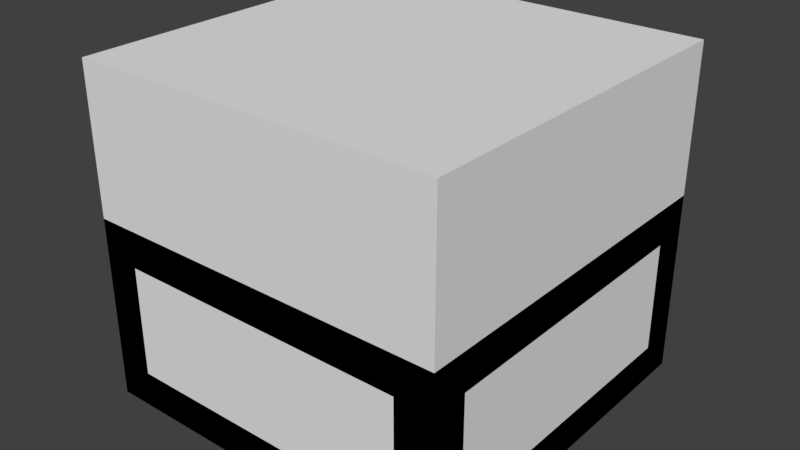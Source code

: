 # Source: Sieve.blend  (saved by Blender 2.79.0; exported with 4.5.12 LTS)
import bpy
from mathutils import Matrix  # noqa: F401  (used for matrix-valued properties, if any)

bpy.ops.wm.read_factory_settings(use_empty=True)
scene = bpy.context.scene
scene.name = 'Scene'

# ---- collections
col_collection_1 = bpy.data.collections.new('Collection 1'); scene.collection.children.link(col_collection_1)

# ---- materials (node trees are filled in below, after node groups)
mat_blank = bpy.data.materials.new('blank')
mat_blank.alpha_threshold = 0.0
mat_blank.use_transparent_shadow = False
mat_blank.roughness = 0.5
mat_blank.line_color = (0.0, 0.0, 0.0, 1.0)
mat_white = bpy.data.materials.new('white')
mat_white.alpha_threshold = 0.0
mat_white.use_transparent_shadow = False
mat_white.diffuse_color = (1.0, 1.0, 1.0, 1.0)
mat_white.roughness = 0.5
mat_black = bpy.data.materials.new('black')
mat_black.alpha_threshold = 0.0
mat_black.use_transparent_shadow = False
mat_black.diffuse_color = (0.0, 0.0, 0.0, 1.0)
mat_black.roughness = 0.5
mat_blue = bpy.data.materials.new('blue')
mat_blue.alpha_threshold = 0.0
mat_blue.use_transparent_shadow = False
mat_blue.diffuse_color = (0.0, 0.0, 1.0, 1.0)
mat_blue.roughness = 0.5
mat_gray50 = bpy.data.materials.new('gray50')
mat_gray50.alpha_threshold = 0.0
mat_gray50.use_transparent_shadow = False
mat_gray50.diffuse_color = (0.5, 0.5, 0.5, 1.0)
mat_gray50.roughness = 0.5

# ---- material node trees

# ---- world
world_world = bpy.data.worlds.new('World'); scene.world = world_world
world_world.color = (0.05088, 0.05088, 0.05088)
world_world.use_sun_shadow = False
world_world.sun_shadow_jitter_overblur = 0.0
world_world.cycles.sampling_method = 'MANUAL'

# ---- meshes
me_cube_001 = bpy.data.meshes.new('Cube.001')
me_cube_001.from_pydata([(-1.0, -1.0, -1.0), (-1.0, -1.0, 1.0), (-1.0, 1.0, -1.0), (-1.0, 1.0, 1.0), (1.0, -1.0, -1.0), (1.0, -1.0, 1.0), (1.0, 1.0, -1.0), (1.0, 1.0, 1.0)], [], [(0, 1, 3, 2), (2, 3, 7, 6), (6, 7, 5, 4), (4, 5, 1, 0), (2, 6, 4, 0), (7, 3, 1, 5)])
me_cube_001.use_remesh_preserve_volume = False
me_cube_001.use_remesh_preserve_attributes = False
me_cube_001.use_mirror_vertex_groups = False
me_cube_001.update()
me_cube = bpy.data.meshes.new('Cube')
me_cube.from_pydata([(2.0, 2.0, -1.0), (2.0, -2.0, -1.0), (-2.0, -2.0, -1.0), (-2.0, 2.0, -1.0), (1.5, 1.1, 1.4), (1.5, -1.5, 1.4), (-1.5, -1.5, 1.4), (-1.5, 1.1, 1.4), (2.0, 2.0, 1.0), (2.0, -2.0, 1.0), (-2.0, 2.0, 1.0), (-2.0, -2.0, 1.0), (1.5, 1.1, 0.6), (1.5, -1.5, 0.6), (-1.5, 1.1, 0.6), (-1.5, -1.5, 0.6), (1.5, 1.0, 0.6), (1.5, 0.5, 0.6), (1.5, -9.537e-07, 0.6), (1.5, -0.5, 0.6), (1.5, -1.0, 0.6), (1.0, 1.1, 0.6), (0.5, 1.1, 0.6), (3.278e-07, 1.1, 0.6), (-0.5, 1.1, 0.6), (-1.0, 1.1, 0.6), (1.0, -1.5, 0.6), (0.5, -1.5, 0.6), (-7.749e-07, -1.5, 0.6), (-0.5, -1.5, 0.6), (-1.0, -1.5, 0.6), (-1.5, -1.0, 0.6), (-1.5, -0.5, 0.6), (-1.5, 2.384e-07, 0.6), (-1.5, 0.5, 0.6), (-1.5, 1.0, 0.6), (1.0, 1.0, 0.6), (1.0, 0.5, 0.6), (1.0, -8.047e-07, 0.6), (1.0, -0.5, 0.6), (1.0, -1.0, 0.6), (0.5, 1.0, 0.6), (0.5, 0.5, 0.6), (0.5, -5.662e-07, 0.6), (0.5, -0.5, 0.6), (0.5, -1.0, 0.6), (1.44e-07, 1.0, 0.6), (-3.974e-08, 0.5, 0.6), (-2.235e-07, -4.172e-07, 0.6), (-4.073e-07, -0.5, 0.6), (-5.911e-07, -1.0, 0.6), (-0.5, 1.0, 0.6), (-0.5, 0.5, 0.6), (-0.5, -2.682e-07, 0.6), (-0.5, -0.5, 0.6), (-0.5, -1.0, 0.6), (-1.0, 1.0, 0.6), (-1.0, 0.5, 0.6), (-1.0, -2.98e-08, 0.6), (-1.0, -0.5, 0.6), (-1.0, -1.0, 0.6), (0.4546, 1.965, 1.197), (-0.4546, 1.965, 1.197), (0.4078, 1.524, 1.497), (-0.4078, 1.524, 1.497), (1.833, 1.833, 1.133), (1.667, 1.667, 1.267), (-1.833, 1.833, 1.133), (-1.667, 1.667, 1.267), (-0.4471, 1.642, 1.97), (-0.4225, 1.868, 1.736), (0.4471, 1.642, 1.97), (0.4225, 1.868, 1.736), (0.5, 1.1, 1.4), (-0.5, 1.1, 1.4), (-0.5556, 1.667, 2.067), (0.5556, 1.667, 2.067), (0.3155, -0.2918, 2.079), (-0.3155, -0.2918, 2.079), (-0.3387, -0.3221, 2.358), (0.3387, -0.3221, 2.358), (0.4078, -0.316, 1.982), (-0.4078, -0.316, 1.982), (-0.4471, -0.2979, 2.455), (0.4471, -0.2979, 2.455), (0.3155, -0.1978, 2.031), (-0.3155, -0.1978, 2.031), (-0.3387, -0.1281, 2.309), (0.3387, -0.1281, 2.309), (0.6667, 2.0, 1.0), (-0.6667, 2.0, 1.0), (-0.6111, 1.833, 1.933), (0.6111, 1.833, 1.933), (0.4546, 1.935, 1.201), (-0.4546, 1.935, 1.201), (-0.4225, 1.702, 1.697), (0.4225, 1.702, 1.697), (2.0, 1.6, -0.6), (2.0, 1.6, 0.6), (2.0, -1.6, 0.6), (2.0, -1.6, -0.6), (1.6, -2.0, -0.6), (1.6, -2.0, 0.6), (-1.6, -2.0, 0.6), (-1.6, -2.0, -0.6), (-2.0, -1.6, -0.6), (-2.0, -1.6, 0.6), (-2.0, 1.6, 0.6), (-2.0, 1.6, -0.6), (1.6, 2.0, 0.6), (1.6, 2.0, -0.6), (-1.6, 2.0, -0.6), (-1.6, 2.0, 0.6), (-0.6667, 2.0, 0.6), (0.6667, 2.0, 0.6), (1.8, 1.6, -0.6), (1.8, 1.6, 0.6), (1.8, -1.6, 0.6), (1.8, -1.6, -0.6), (1.6, -1.8, -0.6), (1.6, -1.8, 0.6), (-1.6, -1.8, 0.6), (-1.6, -1.8, -0.6), (-1.8, -1.6, -0.6), (-1.8, -1.6, 0.6), (-1.8, 1.6, 0.6), (-1.8, 1.6, -0.6), (1.6, 1.8, 0.6), (1.6, 1.8, -0.6), (-1.6, 1.8, -0.6), (-1.6, 1.8, 0.6), (-0.6667, 1.8, 0.6), (0.6667, 1.8, 0.6)], [], [(55, 29, 28, 50), (5, 19, 20, 13), (61, 89, 90, 62), (62, 90, 67, 91), (61, 92, 65, 89), (4, 5, 9, 8), (35, 34, 57, 56), (72, 61, 93, 96), (4, 12, 16, 17), (4, 8, 65, 66), (128, 127, 109, 110), (89, 114, 113, 90), (51, 52, 47, 46), (129, 128, 110, 111), (130, 129, 111, 112), (96, 93, 94, 95), (60, 30, 29, 55), (58, 59, 54, 53), (31, 15, 30, 60), (38, 39, 19, 18), (21, 36, 16, 12), (131, 130, 112, 113), (43, 44, 39, 38), (108, 126, 125, 107), (49, 50, 45, 44), (22, 41, 36, 21), (80, 79, 87, 88), (50, 28, 27, 45), (52, 53, 48, 47), (47, 48, 43, 42), (116, 117, 118, 115), (0, 1, 2, 3), (41, 42, 37, 36), (48, 49, 44, 43), (44, 45, 40, 39), (99, 117, 116, 98), (52, 57, 58, 53), (37, 38, 18, 17), (59, 60, 55, 54), (63, 81, 82, 64), (116, 115, 97, 98), (123, 126, 108, 105), (33, 32, 59, 58), (121, 120, 102, 103), (57, 34, 33, 58), (67, 90, 10), (70, 95, 94, 62), (4, 66, 92, 76), (68, 91, 67), (71, 84, 81, 63), (73, 22, 21, 4), (6, 11, 9, 5), (129, 130, 131, 128), (76, 92, 91, 75), (69, 74, 64), (33, 34, 7, 6), (77, 85, 86, 78), (63, 64, 74, 73), (36, 37, 17, 16), (132, 131, 113, 114), (72, 70, 91, 92), (80, 77, 81, 84), (6, 29, 30, 15), (71, 76, 75, 69), (69, 64, 82, 83), (77, 80, 88, 85), (89, 8, 109, 114), (39, 40, 20, 19), (80, 84, 83, 79), (62, 91, 70), (3, 111, 110, 0), (85, 88, 87, 86), (122, 121, 103, 104), (14, 35, 56, 25), (78, 86, 87, 79), (1, 100, 99, 9), (1, 0, 97, 100), (11, 6, 7, 10), (9, 102, 101, 1), (2, 1, 101, 104), (11, 106, 105, 2), (8, 98, 97, 0), (2, 104, 103, 11), (10, 112, 111, 3), (11, 103, 102, 9), (10, 107, 106, 11), (0, 110, 109, 8), (8, 9, 99, 98), (10, 3, 108, 107), (2, 105, 108, 3), (75, 91, 68, 7), (40, 26, 13, 20), (90, 113, 112, 10), (23, 46, 41, 22), (62, 94, 93, 61), (118, 117, 99, 100), (120, 121, 122, 119), (69, 83, 84, 71), (24, 51, 46, 23), (124, 125, 126, 123), (120, 119, 101, 102), (25, 56, 51, 24), (51, 56, 57, 52), (72, 96, 95, 70), (42, 43, 38, 37), (109, 127, 132, 114), (53, 54, 49, 48), (59, 32, 31, 60), (7, 34, 35, 14), (124, 123, 105, 106), (119, 122, 104, 101), (125, 124, 106, 107), (54, 55, 50, 49), (45, 27, 26, 40), (46, 47, 42, 41), (6, 15, 31, 32), (17, 18, 5, 4), (32, 33, 6), (67, 10, 7, 68), (65, 8, 89), (12, 4, 21), (24, 23, 73, 74), (7, 14, 25), (74, 7, 25, 24), (23, 22, 73), (132, 127, 128, 131), (79, 83, 82, 78), (28, 29, 6), (5, 13, 26, 27), (27, 28, 6, 5), (18, 19, 5), (78, 82, 81, 77), (71, 73, 4, 76), (66, 65, 92), (71, 63, 73), (61, 72, 92), (69, 75, 7, 74), (115, 118, 100, 97)])
me_cube.polygons.foreach_set('material_index', [1, 0, 0, 0, 0, 0, 1, 0, 0, 0, 0, 0, 1, 0, 0, 3, 2, 2, 1, 2, 1, 0, 1, 0, 1, 2, 0, 2, 2, 1, 4, 0, 1, 2, 2, 0, 1, 1, 1, 0, 0, 0, 1, 0, 2, 0, 0, 0, 0, 0, 0, 0, 4, 0, 0, 0, 0, 0, 2, 0, 0, 0, 0, 0, 0, 0, 0, 1, 0, 0, 0, 2, 0, 2, 0, 0, 0, 0, 0, 0, 0, 0, 0, 0, 0, 0, 0, 0, 0, 0, 0, 2, 0, 1, 0, 0, 4, 0, 2, 4, 0, 1, 2, 0, 2, 0, 1, 2, 0, 0, 0, 0, 2, 1, 2, 0, 0, 0, 0, 0, 0, 0, 0, 0, 0, 4, 0, 0, 0, 0, 0, 0, 0, 0, 0, 0, 0, 0])
me_cube.materials.append(mat_blank)
me_cube.materials.append(mat_white)
me_cube.materials.append(mat_black)
me_cube.materials.append(mat_blue)
me_cube.materials.append(mat_gray50)
me_cube.use_remesh_preserve_volume = False
me_cube.use_remesh_preserve_attributes = False
me_cube.use_mirror_vertex_groups = False
me_cube.update()

# ---- objects
ob_bounds = bpy.data.objects.new('bounds', me_cube_001)
ob_cube = bpy.data.objects.new('Cube', me_cube)

# ---- transforms, parenting, visibility, modifiers, constraints
ob_bounds.location = (0.0, 0.0, 1.8)
ob_bounds.scale = (2.0, 2.0, 1.8)
ob_bounds.display_type = 'BOUNDS'
ob_bounds.lineart.crease_threshold = 0.0
ob_cube.location = (0.0, 0.0, 1.0)
ob_cube.scale = (1.0, 1.0, 1.0)
ob_cube.lock_rotations_4d = False
ob_cube.empty_display_type = 'ARROWS'
ob_cube.lineart.crease_threshold = 0.0

# ---- collection membership
col_collection_1.objects.link(ob_bounds)
col_collection_1.objects.link(ob_cube)

# ---- scene / render settings (as saved in the file)
scene.frame_start = 1; scene.frame_end = 250; scene.frame_set(1)
scene.render.engine = 'BLENDER_EEVEE_NEXT'
scene.render.resolution_percentage = 50
scene.render.dither_intensity = 0.0
scene.cycles.use_denoising = False
scene.cycles.samples = 128
scene.cycles.sampling_pattern = 'TABULATED_SOBOL'
scene.cycles.use_adaptive_sampling = False
scene.cycles.use_light_tree = False
scene.cycles.blur_glossy = 0.0
scene.cycles.sample_clamp_indirect = 0.0
scene.view_settings.view_transform = 'Standard'
bpy.context.view_layer.update()

# ---- added for rendering (the .blend has no active camera and no usable light): camera, sun
cam_auto = bpy.data.cameras.new('AutoCamera')
cam_auto.lens = 50.0
cam_auto.sensor_width = 36.0
cam_auto.clip_end = 1000.0
ob_auto_camera = bpy.data.objects.new('AutoCamera', cam_auto)
scene.collection.objects.link(ob_auto_camera)
ob_auto_camera.location = (6.20384, -7.4446, 6.76307)
ob_auto_camera.rotation_euler = (1.09748, -7.21219e-08, 0.694738)
scene.camera = ob_auto_camera
light_auto_sun = bpy.data.lights.new('AutoSun', 'SUN')
light_auto_sun.energy = 3.0
light_auto_sun.angle = 0.0523599
ob_auto_sun = bpy.data.objects.new('AutoSun', light_auto_sun)
scene.collection.objects.link(ob_auto_sun)
ob_auto_sun.rotation_euler = (0.872665, 0.174533, 0.523599)
bpy.context.view_layer.update()
